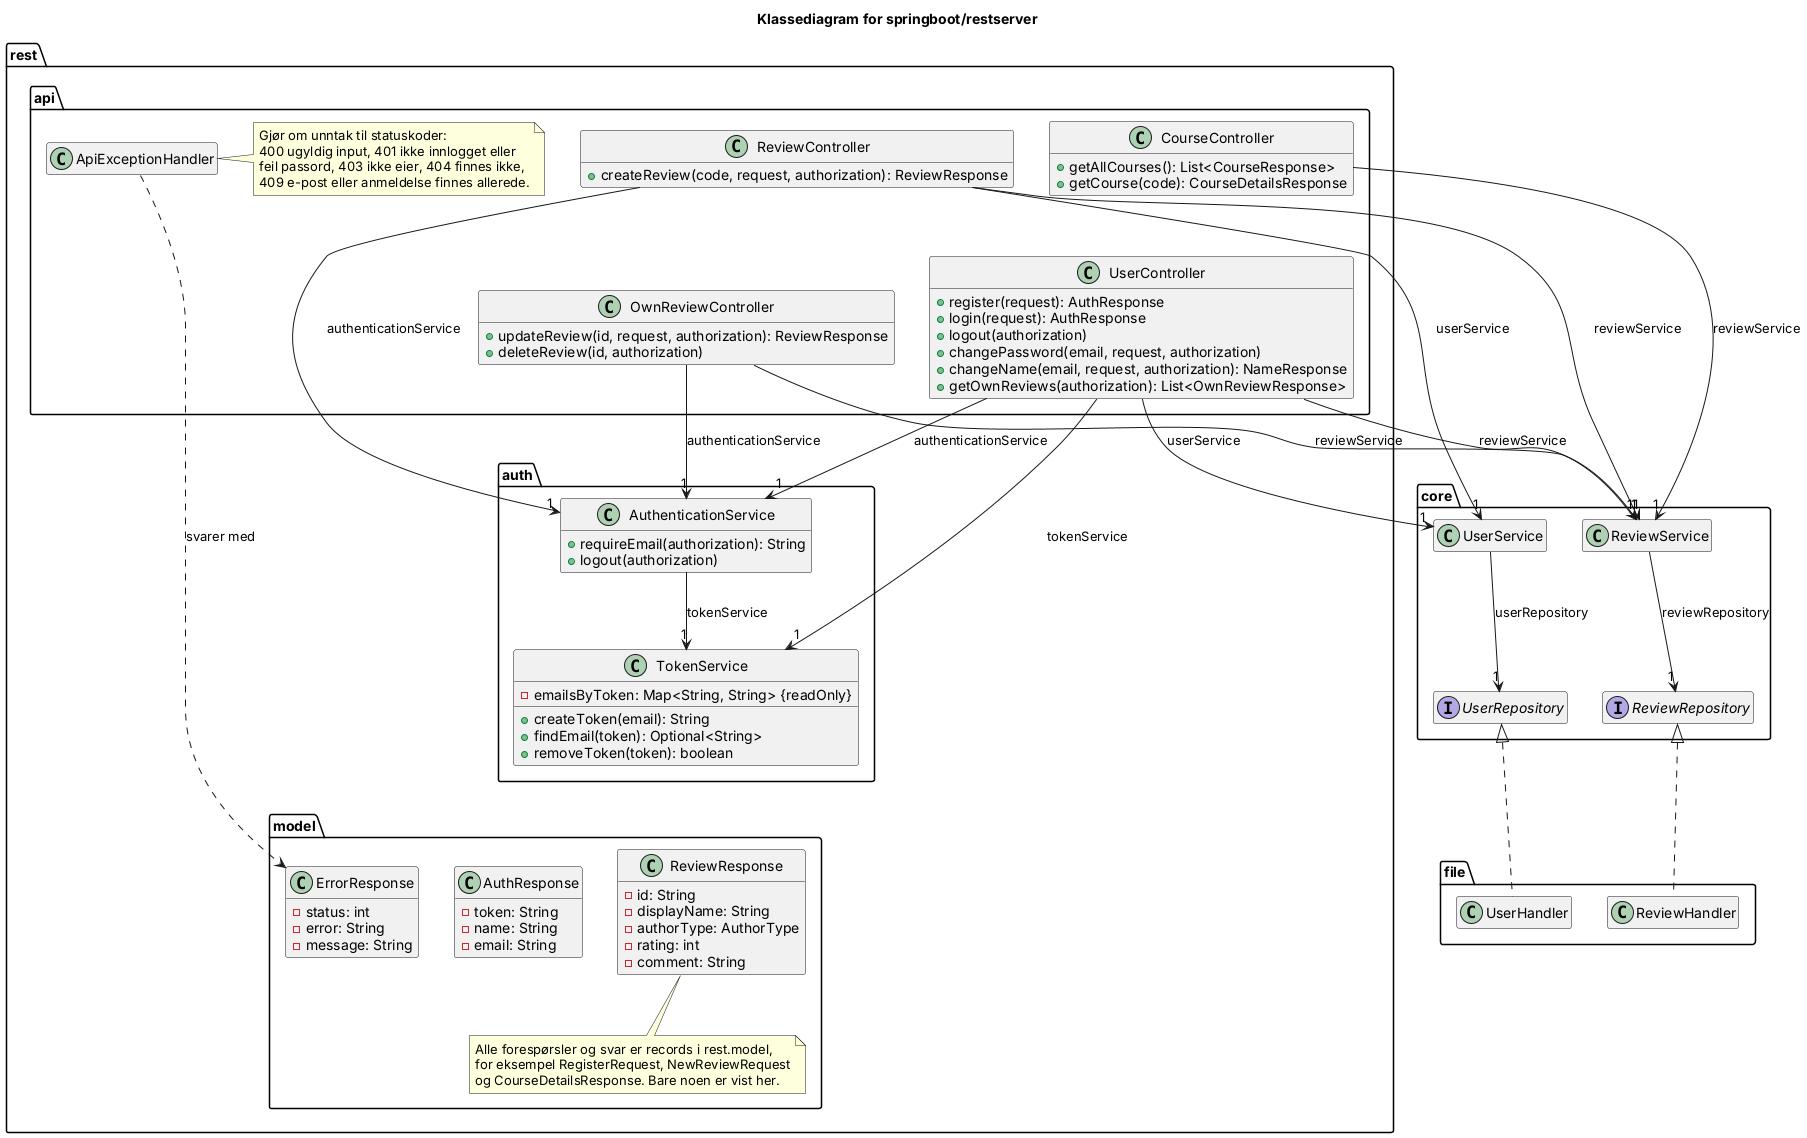

The diagram above was rendered by PlantUML. Its source (embedded in the PNG):
@startuml klassediagramRest
hide empty members

title Klassediagram for springboot/restserver

package rest.api {
    class CourseController {
        + getAllCourses(): List<CourseResponse>
        + getCourse(code): CourseDetailsResponse
    }

    class ReviewController {
        + createReview(code, request, authorization): ReviewResponse
    }

    class OwnReviewController {
        + updateReview(id, request, authorization): ReviewResponse
        + deleteReview(id, authorization)
    }

    class UserController {
        + register(request): AuthResponse
        + login(request): AuthResponse
        + logout(authorization)
        + changePassword(email, request, authorization)
        + changeName(email, request, authorization): NameResponse
        + getOwnReviews(authorization): List<OwnReviewResponse>
    }

    class ApiExceptionHandler

    note right of ApiExceptionHandler
      Gjør om unntak til statuskoder:
      400 ugyldig input, 401 ikke innlogget eller
      feil passord, 403 ikke eier, 404 finnes ikke,
      409 e-post eller anmeldelse finnes allerede.
    end note
}

package rest.auth {
    class AuthenticationService {
        + requireEmail(authorization): String
        + logout(authorization)
    }

    class TokenService {
        - emailsByToken: Map<String, String> {readOnly}
        + createToken(email): String
        + findEmail(token): Optional<String>
        + removeToken(token): boolean
    }
}

package rest.model {
    class ReviewResponse {
        - id: String
        - displayName: String
        - authorType: AuthorType
        - rating: int
        - comment: String
    }

    class AuthResponse {
        - token: String
        - name: String
        - email: String
    }

    class ErrorResponse {
        - status: int
        - error: String
        - message: String
    }

    note bottom of ReviewResponse
      Alle forespørsler og svar er records i rest.model,
      for eksempel RegisterRequest, NewReviewRequest
      og CourseDetailsResponse. Bare noen er vist her.
    end note
}

package core {
    class ReviewService
    class UserService
    interface ReviewRepository
    interface UserRepository
}

package file {
    class ReviewHandler
    class UserHandler
}

' Kontrollerne bruker tjenestene i core
CourseController --> "1" ReviewService : reviewService
ReviewController --> "1" ReviewService : reviewService
ReviewController --> "1" UserService : userService
OwnReviewController --> "1" ReviewService : reviewService
UserController --> "1" UserService : userService
UserController --> "1" ReviewService : reviewService

' Kontrollerne som krever innlogging, sjekker tokenet
ReviewController --> "1" AuthenticationService : authenticationService
OwnReviewController --> "1" AuthenticationService : authenticationService
UserController --> "1" AuthenticationService : authenticationService
UserController --> "1" TokenService : tokenService
AuthenticationService --> "1" TokenService : tokenService

ApiExceptionHandler ..> ErrorResponse : svarer med

ReviewService --> "1" ReviewRepository : reviewRepository
UserService --> "1" UserRepository : userRepository
ReviewRepository <|.. ReviewHandler
UserRepository <|.. UserHandler

' Bare for plassering: legger diagrammet vertikalt
CourseController -[hidden]down- UserController
ReviewController -[hidden]down- OwnReviewController
TokenService -[hidden]down- AuthResponse

@enduml